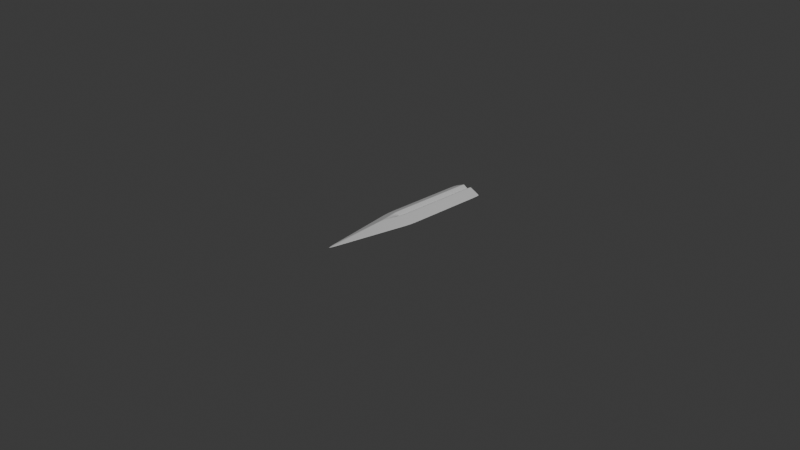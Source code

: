 # Source: sword2.blend  (saved by Blender 4.2.66; exported with 4.5.12 LTS)
import bpy
from mathutils import Matrix  # noqa: F401  (used for matrix-valued properties, if any)

bpy.ops.wm.read_factory_settings(use_empty=True)
scene = bpy.context.scene
scene.name = 'Scene'

# ---- collections
col_collection = bpy.data.collections.new('Collection'); scene.collection.children.link(col_collection)

# ---- materials (node trees are filled in below, after node groups)
mat_material = bpy.data.materials.new('Material')
mat_material.alpha_threshold = 0.0
mat_material.use_transparent_shadow = False
mat_material.roughness = 0.5
mat_material.line_color = (0.0, 0.0, 0.0, 1.0)

# ---- material node trees
mat_material.use_nodes = True; mat_material.node_tree.nodes.clear()
_N = mat_material.node_tree.nodes; _L = mat_material.node_tree.links
n0 = _N.new('ShaderNodeOutputMaterial'); n0.name = 'Material Output'; n0.location = (300, 300)
n1 = _N.new('ShaderNodeBsdfPrincipled'); n1.name = 'Principled BSDF'; n1.location = (10, 300)
n1.inputs[3].default_value = 1.45
_L.new(n1.outputs[0], n0.inputs[0])
n0.is_active_output = True

# ---- world
world_world = bpy.data.worlds.new('World'); scene.world = world_world
world_world.use_nodes = True; world_world.node_tree.nodes.clear()
_N = world_world.node_tree.nodes; _L = world_world.node_tree.links
n0 = _N.new('ShaderNodeOutputWorld'); n0.name = 'World Output'; n0.location = (300, 300)
n1 = _N.new('ShaderNodeBackground'); n1.name = 'Background'; n1.location = (10, 300)
n1.inputs[0].default_value = (0.05088, 0.05088, 0.05088, 1.0)
_L.new(n1.outputs[0], n0.inputs[0])
n0.is_active_output = True
world_world.color = (0.05088, 0.05088, 0.05088)
world_world.sun_shadow_jitter_overblur = 0.0

# ---- cameras
cam_camera = bpy.data.cameras.new('Camera')
cam_camera.clip_end = 100.0
cam_camera.ortho_scale = 7.314

# ---- lights
light_light = bpy.data.lights.new('Light', 'POINT')
light_light.energy = 1000.0
light_light.shadow_soft_size = 0.1

# ---- meshes
me_cube = bpy.data.meshes.new('Cube')
me_cube.from_pydata([(1.0, 1.0, 0.0), (0.0, -1.0, 0.0), (-1.0, 1.0, 0.0), (-1.0, 0.0, 0.0), (0.0, 1.0, 0.3245), (1.0, 0.0, 0.0), (0.0, 1.0, -0.3245), (0.0, 1.0, 0.0), (0.0, 0.0, 0.3251), (0.0, 0.0, -0.3251), (0.2723, 1.0, -0.7277), (-0.2723, 1.0, -0.7277), (-0.2723, 1.0, 0.7277), (0.2723, 1.0, 0.7277), (-0.2748, 1.0, 0.0), (0.2748, 1.0, 0.0), (-0.271, 0.0, -0.729), (0.271, 0.0, -0.729), (0.0, -0.2393, -0.7607), (0.271, 0.0, 0.729), (-0.271, 0.0, 0.729), (0.0, -0.2393, 0.7607)], [], [(5, 19, 21, 1), (21, 20, 3, 1), (12, 2, 3, 20), (2, 11, 16, 3), (10, 0, 5, 17), (3, 16, 18, 1), (18, 17, 5, 1), (0, 13, 19, 5), (10, 15, 0), (12, 20, 8, 4), (15, 13, 0), (2, 12, 14), (16, 9, 17, 18), (19, 8, 20, 21), (7, 6, 11, 14), (4, 7, 14, 12), (6, 9, 16, 11), (4, 8, 19, 13), (2, 14, 11), (10, 17, 9, 6), (13, 15, 7, 4), (15, 10, 6, 7)])
_uv = me_cube.uv_layers.new(name='UVMap')
_uv.uv.foreach_set('vector', [0.625, 0.625, 0.7161, 0.625, 0.7201, 0.6549, 0.625, 0.75, 0.75, 0.6549, 0.7839, 0.625, 0.875, 0.625, 0.75, 0.75, 0.784, 0.5, 0.875, 0.5, 0.875, 0.625, 0.7839, 0.625, 0.125, 0.5, 0.216, 0.5, 0.2161, 0.625, 0.125, 0.625, 0.284, 0.5, 0.375, 0.5, 0.375, 0.625, 0.2839, 0.625, 0.125, 0.625, 0.2161, 0.625, 0.2201, 0.6549, 0.125, 0.75, 0.25, 0.6549, 0.2839, 0.625, 0.375, 0.625, 0.25, 0.75, 0.625, 0.5, 0.716, 0.5, 0.7161, 0.625, 0.625, 0.625, 0.375, 0.409, 0.4656, 0.4094, 0.375, 0.5, 0.784, 0.5, 0.7839, 0.625, 0.75, 0.625, 0.75, 0.5, 0.5, 0.4094, 0.591, 0.409, 0.5, 0.5, 0.625, 0.25, 0.625, 0.341, 0.5344, 0.3406, 0.2161, 0.625, 0.2246, 0.6335, 0.2331, 0.6419, 0.2201, 0.6549, 0.75, 0.6419, 0.7669, 0.6335, 0.7839, 0.625, 0.75, 0.6549, 0.4828, 0.375, 0.392, 0.375, 0.409, 0.341, 0.5, 0.3406, 0.608, 0.375, 0.5172, 0.375, 0.5344, 0.3406, 0.625, 0.341, 0.25, 0.5, 0.25, 0.625, 0.2161, 0.625, 0.216, 0.5, 0.75, 0.5, 0.75, 0.625, 0.7161, 0.625, 0.716, 0.5, 0.5, 0.25, 0.5, 0.3406, 0.409, 0.341, 0.284, 0.5, 0.2839, 0.625, 0.25, 0.625, 0.25, 0.5, 0.591, 0.409, 0.5, 0.4094, 0.5172, 0.375, 0.608, 0.375, 0.4656, 0.4094, 0.375, 0.409, 0.392, 0.375, 0.4828, 0.375])
me_cube.materials.append(mat_material)
me_cube.use_mirror_vertex_groups = False
me_cube.update()

# ---- objects
ob_cube = bpy.data.objects.new('Cube', me_cube)
ob_light = bpy.data.objects.new('Light', light_light)
ob_camera = bpy.data.objects.new('Camera', cam_camera)

# ---- transforms, parenting, visibility, modifiers, constraints
ob_cube.location = (0.0, 0.0, 0.0)
ob_cube.scale = (0.18, 1.0, 0.08)
ob_cube.lock_rotations_4d = False
ob_cube.empty_display_type = 'ARROWS'
ob_cube.lineart.crease_threshold = 0.0
_m = ob_cube.modifiers.new('Subdivision', 'SUBSURF')
_m.subdivision_type = 'SIMPLE'
_m.levels = 3
_m.render_levels = 3
_m = ob_cube.modifiers.new('Subdivision.001', 'SUBSURF')
_m.render_levels = 1
ob_light.location = (4.076, 1.005, 5.904)
ob_light.rotation_euler = (0.6503, 0.05522, 1.866)
ob_light.lock_rotations_4d = False
ob_light.empty_display_type = 'ARROWS'
ob_light.color = (0.0, 0.0, 0.0, 0.0)
ob_light.lineart.crease_threshold = 0.0
ob_camera.location = (7.359, -6.926, 4.958)
ob_camera.rotation_euler = (1.109, 0.0, 0.8149)
ob_camera.lock_rotations_4d = False
ob_camera.empty_display_type = 'ARROWS'
ob_camera.color = (0.0, 0.0, 0.0, 0.0)
ob_camera.display_type = 'WIRE'
ob_camera.lineart.crease_threshold = 0.0

# ---- collection membership
col_collection.objects.link(ob_cube)
col_collection.objects.link(ob_light)
col_collection.objects.link(ob_camera)

# ---- scene / render settings (as saved in the file)
scene.camera = ob_camera
scene.frame_start = 1; scene.frame_end = 250; scene.frame_set(1)
scene.render.engine = 'BLENDER_EEVEE_NEXT'
bpy.context.view_layer.update()
